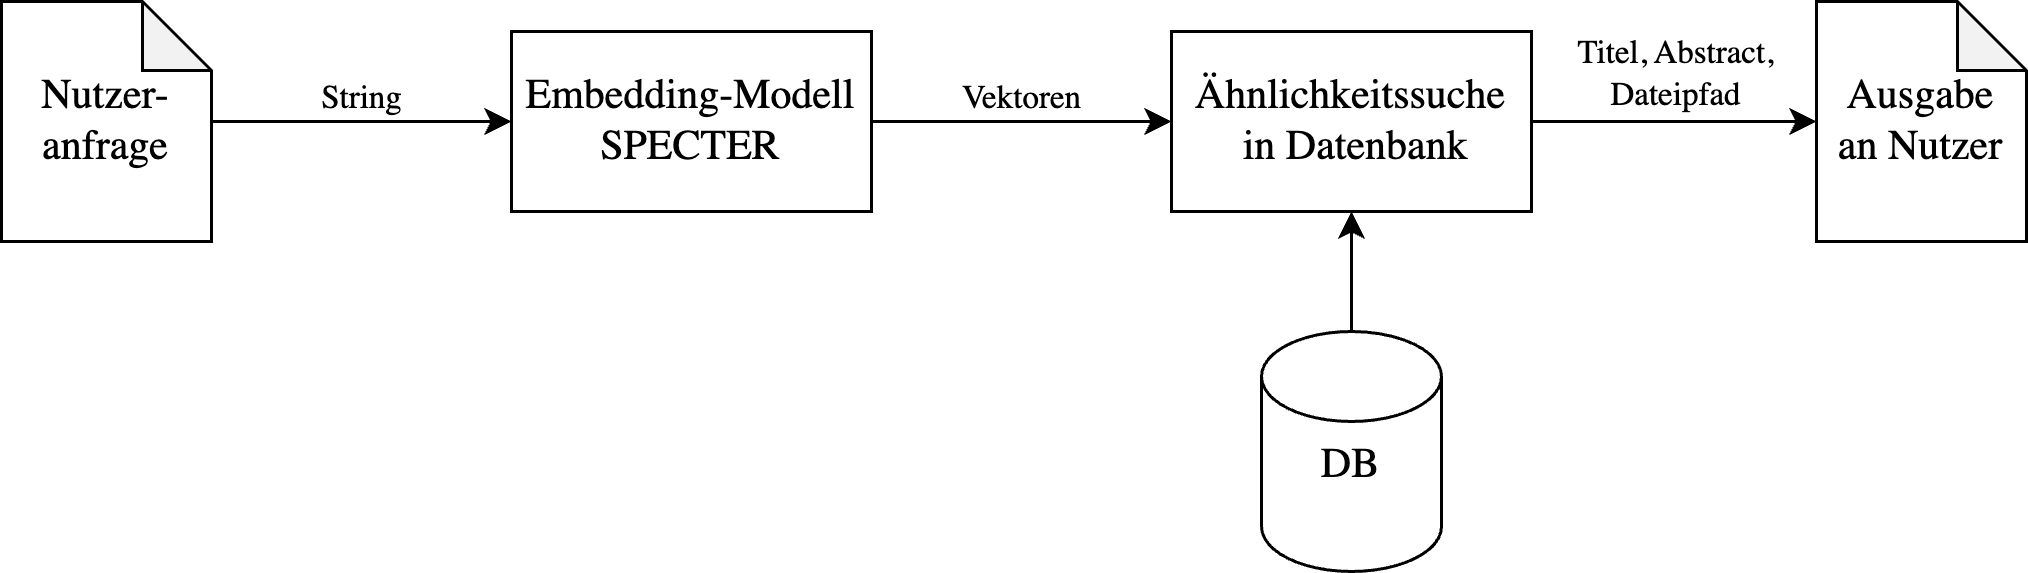

The diagram above was exported from draw.io. Its source (the exported page's mxGraphModel, read from the mxfile embedded in the PNG):
<mxGraphModel dx="754" dy="712" grid="1" gridSize="10" guides="1" tooltips="1" connect="1" arrows="1" fold="1" page="1" pageScale="1" pageWidth="1169" pageHeight="827" math="0" shadow="0">
  <root>
    <mxCell id="0" />
    <mxCell id="1" parent="0" />
    <mxCell id="2" value="Embedding-Modell SPECTER" style="rounded=0;whiteSpace=wrap;html=1;fontFamily=Libertinus Serif;fontSize=14;" vertex="1" parent="1">
      <mxGeometry x="310" y="290" width="120" height="60" as="geometry" />
    </mxCell>
    <mxCell id="3" value="Nutzer-anfrage" style="shape=note;whiteSpace=wrap;html=1;backgroundOutline=1;darkOpacity=0.05;fontFamily=Libertinus Serif;fontSize=14;size=23;" vertex="1" parent="1">
      <mxGeometry x="140" y="280" width="70" height="80" as="geometry" />
    </mxCell>
    <mxCell id="4" value="Ähnlichkeitssuche&lt;div&gt;&amp;nbsp;in Datenbank&lt;/div&gt;" style="rounded=0;whiteSpace=wrap;html=1;fontSize=14;fontFamily=Libertinus Serif;" vertex="1" parent="1">
      <mxGeometry x="530" y="290" width="120" height="60" as="geometry" />
    </mxCell>
    <mxCell id="5" value="" style="edgeStyle=orthogonalEdgeStyle;rounded=0;orthogonalLoop=1;jettySize=auto;html=1;" edge="1" source="6" target="4" parent="1">
      <mxGeometry relative="1" as="geometry" />
    </mxCell>
    <mxCell id="6" value="DB&lt;div style=&quot;font-size: 14px;&quot;&gt;&lt;br style=&quot;font-size: 14px;&quot;&gt;&lt;/div&gt;" style="shape=cylinder3;whiteSpace=wrap;html=1;boundedLbl=1;backgroundOutline=1;size=15;fontFamily=Libertinus Serif;fontSize=14;" vertex="1" parent="1">
      <mxGeometry x="560" y="390" width="60" height="80" as="geometry" />
    </mxCell>
    <mxCell id="7" value="" style="endArrow=classic;html=1;rounded=0;fontFamily=Libertinus Serif;" edge="1" source="2" target="4" parent="1">
      <mxGeometry relative="1" as="geometry">
        <mxPoint x="430" y="430" as="sourcePoint" />
        <mxPoint x="530" y="430" as="targetPoint" />
      </mxGeometry>
    </mxCell>
    <mxCell id="8" value="Vektoren" style="edgeLabel;resizable=0;html=1;;align=center;verticalAlign=middle;fontFamily=Libertinus Serif;" connectable="0" vertex="1" parent="7">
      <mxGeometry relative="1" as="geometry">
        <mxPoint y="-8" as="offset" />
      </mxGeometry>
    </mxCell>
    <mxCell id="9" value="" style="endArrow=classic;html=1;rounded=0;fontFamily=Libertinus Serif;" edge="1" source="3" target="2" parent="1">
      <mxGeometry relative="1" as="geometry">
        <mxPoint x="210" y="319.63" as="sourcePoint" />
        <mxPoint x="310" y="319.63" as="targetPoint" />
      </mxGeometry>
    </mxCell>
    <mxCell id="10" value="String" style="edgeLabel;resizable=0;html=1;;align=center;verticalAlign=middle;fontFamily=Libertinus Serif;" connectable="0" vertex="1" parent="9">
      <mxGeometry relative="1" as="geometry">
        <mxPoint y="-8" as="offset" />
      </mxGeometry>
    </mxCell>
    <mxCell id="11" value="Ausgabe&lt;div&gt;an Nutzer&lt;/div&gt;" style="shape=note;whiteSpace=wrap;html=1;backgroundOutline=1;darkOpacity=0.05;fontFamily=Libertinus Serif;fontSize=14;size=23;" vertex="1" parent="1">
      <mxGeometry x="745" y="280" width="70" height="80" as="geometry" />
    </mxCell>
    <mxCell id="12" value="" style="endArrow=classic;html=1;rounded=0;fontFamily=Libertinus Serif;" edge="1" source="4" target="11" parent="1">
      <mxGeometry relative="1" as="geometry">
        <mxPoint x="650" y="319.69" as="sourcePoint" />
        <mxPoint x="750" y="319.69" as="targetPoint" />
      </mxGeometry>
    </mxCell>
    <mxCell id="13" value="Titel, Abstract,&lt;div&gt;Dateipfad&lt;/div&gt;" style="edgeLabel;resizable=0;html=1;;align=center;verticalAlign=middle;fontFamily=Libertinus Serif;" connectable="0" vertex="1" parent="12">
      <mxGeometry relative="1" as="geometry">
        <mxPoint y="-16" as="offset" />
      </mxGeometry>
    </mxCell>
  </root>
</mxGraphModel>